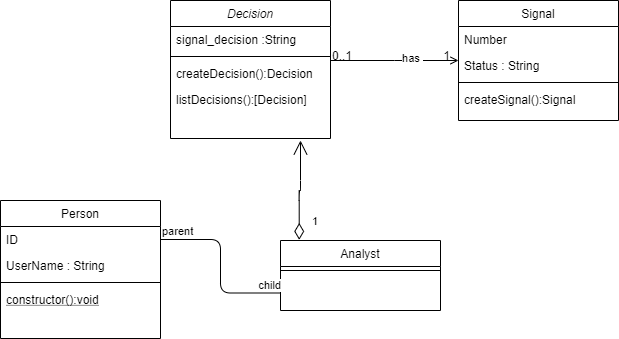

The diagram above was exported from draw.io. Its source (the exported page's mxGraphModel, read from the mxfile embedded in the PNG):
<mxGraphModel dx="1024" dy="592" grid="1" gridSize="10" guides="1" tooltips="1" connect="1" arrows="1" fold="1" page="1" pageScale="1" pageWidth="827" pageHeight="1169" math="0" shadow="0">
  <root>
    <mxCell id="WIyWlLk6GJQsqaUBKTNV-0" />
    <mxCell id="WIyWlLk6GJQsqaUBKTNV-1" parent="WIyWlLk6GJQsqaUBKTNV-0" />
    <mxCell id="zkfFHV4jXpPFQw0GAbJ--0" value="Decision" style="swimlane;fontStyle=2;align=center;verticalAlign=top;childLayout=stackLayout;horizontal=1;startSize=26;horizontalStack=0;resizeParent=1;resizeLast=0;collapsible=1;marginBottom=0;rounded=0;shadow=0;strokeWidth=1;" parent="WIyWlLk6GJQsqaUBKTNV-1" vertex="1">
      <mxGeometry x="220" y="120" width="160" height="138" as="geometry">
        <mxRectangle x="230" y="140" width="160" height="26" as="alternateBounds" />
      </mxGeometry>
    </mxCell>
    <mxCell id="zkfFHV4jXpPFQw0GAbJ--1" value="signal_decision :String &#10;" style="text;align=left;verticalAlign=top;spacingLeft=4;spacingRight=4;overflow=hidden;rotatable=0;points=[[0,0.5],[1,0.5]];portConstraint=eastwest;" parent="zkfFHV4jXpPFQw0GAbJ--0" vertex="1">
      <mxGeometry y="26" width="160" height="26" as="geometry" />
    </mxCell>
    <mxCell id="zkfFHV4jXpPFQw0GAbJ--4" value="" style="line;html=1;strokeWidth=1;align=left;verticalAlign=middle;spacingTop=-1;spacingLeft=3;spacingRight=3;rotatable=0;labelPosition=right;points=[];portConstraint=eastwest;" parent="zkfFHV4jXpPFQw0GAbJ--0" vertex="1">
      <mxGeometry y="52" width="160" height="8" as="geometry" />
    </mxCell>
    <mxCell id="zkfFHV4jXpPFQw0GAbJ--5" value="createDecision():Decision&#10;&#10;" style="text;align=left;verticalAlign=top;spacingLeft=4;spacingRight=4;overflow=hidden;rotatable=0;points=[[0,0.5],[1,0.5]];portConstraint=eastwest;" parent="zkfFHV4jXpPFQw0GAbJ--0" vertex="1">
      <mxGeometry y="60" width="160" height="26" as="geometry" />
    </mxCell>
    <mxCell id="zkfFHV4jXpPFQw0GAbJ--11" value="listDecisions():[Decision]" style="text;align=left;verticalAlign=top;spacingLeft=4;spacingRight=4;overflow=hidden;rotatable=0;points=[[0,0.5],[1,0.5]];portConstraint=eastwest;" parent="zkfFHV4jXpPFQw0GAbJ--0" vertex="1">
      <mxGeometry y="86" width="160" height="26" as="geometry" />
    </mxCell>
    <mxCell id="zkfFHV4jXpPFQw0GAbJ--6" value="Person" style="swimlane;fontStyle=0;align=center;verticalAlign=top;childLayout=stackLayout;horizontal=1;startSize=26;horizontalStack=0;resizeParent=1;resizeLast=0;collapsible=1;marginBottom=0;rounded=0;shadow=0;strokeWidth=1;" parent="WIyWlLk6GJQsqaUBKTNV-1" vertex="1">
      <mxGeometry x="50" y="320" width="160" height="138" as="geometry">
        <mxRectangle x="130" y="380" width="160" height="26" as="alternateBounds" />
      </mxGeometry>
    </mxCell>
    <mxCell id="zkfFHV4jXpPFQw0GAbJ--7" value="ID" style="text;align=left;verticalAlign=top;spacingLeft=4;spacingRight=4;overflow=hidden;rotatable=0;points=[[0,0.5],[1,0.5]];portConstraint=eastwest;" parent="zkfFHV4jXpPFQw0GAbJ--6" vertex="1">
      <mxGeometry y="26" width="160" height="26" as="geometry" />
    </mxCell>
    <mxCell id="zkfFHV4jXpPFQw0GAbJ--8" value="UserName : String" style="text;align=left;verticalAlign=top;spacingLeft=4;spacingRight=4;overflow=hidden;rotatable=0;points=[[0,0.5],[1,0.5]];portConstraint=eastwest;rounded=0;shadow=0;html=0;" parent="zkfFHV4jXpPFQw0GAbJ--6" vertex="1">
      <mxGeometry y="52" width="160" height="26" as="geometry" />
    </mxCell>
    <mxCell id="zkfFHV4jXpPFQw0GAbJ--9" value="" style="line;html=1;strokeWidth=1;align=left;verticalAlign=middle;spacingTop=-1;spacingLeft=3;spacingRight=3;rotatable=0;labelPosition=right;points=[];portConstraint=eastwest;" parent="zkfFHV4jXpPFQw0GAbJ--6" vertex="1">
      <mxGeometry y="78" width="160" height="8" as="geometry" />
    </mxCell>
    <mxCell id="zkfFHV4jXpPFQw0GAbJ--10" value="constructor():void" style="text;align=left;verticalAlign=top;spacingLeft=4;spacingRight=4;overflow=hidden;rotatable=0;points=[[0,0.5],[1,0.5]];portConstraint=eastwest;fontStyle=4" parent="zkfFHV4jXpPFQw0GAbJ--6" vertex="1">
      <mxGeometry y="86" width="160" height="26" as="geometry" />
    </mxCell>
    <mxCell id="zkfFHV4jXpPFQw0GAbJ--13" value="Analyst" style="swimlane;fontStyle=0;align=center;verticalAlign=top;childLayout=stackLayout;horizontal=1;startSize=26;horizontalStack=0;resizeParent=1;resizeLast=0;collapsible=1;marginBottom=0;rounded=0;shadow=0;strokeWidth=1;" parent="WIyWlLk6GJQsqaUBKTNV-1" vertex="1">
      <mxGeometry x="330" y="360" width="160" height="70" as="geometry">
        <mxRectangle x="340" y="380" width="170" height="26" as="alternateBounds" />
      </mxGeometry>
    </mxCell>
    <mxCell id="zkfFHV4jXpPFQw0GAbJ--15" value="" style="line;html=1;strokeWidth=1;align=left;verticalAlign=middle;spacingTop=-1;spacingLeft=3;spacingRight=3;rotatable=0;labelPosition=right;points=[];portConstraint=eastwest;" parent="zkfFHV4jXpPFQw0GAbJ--13" vertex="1">
      <mxGeometry y="26" width="160" height="8" as="geometry" />
    </mxCell>
    <mxCell id="zkfFHV4jXpPFQw0GAbJ--17" value="Signal" style="swimlane;fontStyle=0;align=center;verticalAlign=top;childLayout=stackLayout;horizontal=1;startSize=26;horizontalStack=0;resizeParent=1;resizeLast=0;collapsible=1;marginBottom=0;rounded=0;shadow=0;strokeWidth=1;" parent="WIyWlLk6GJQsqaUBKTNV-1" vertex="1">
      <mxGeometry x="508" y="120" width="160" height="120" as="geometry">
        <mxRectangle x="550" y="140" width="160" height="26" as="alternateBounds" />
      </mxGeometry>
    </mxCell>
    <mxCell id="zkfFHV4jXpPFQw0GAbJ--18" value="Number" style="text;align=left;verticalAlign=top;spacingLeft=4;spacingRight=4;overflow=hidden;rotatable=0;points=[[0,0.5],[1,0.5]];portConstraint=eastwest;" parent="zkfFHV4jXpPFQw0GAbJ--17" vertex="1">
      <mxGeometry y="26" width="160" height="26" as="geometry" />
    </mxCell>
    <mxCell id="zkfFHV4jXpPFQw0GAbJ--19" value="Status : String" style="text;align=left;verticalAlign=top;spacingLeft=4;spacingRight=4;overflow=hidden;rotatable=0;points=[[0,0.5],[1,0.5]];portConstraint=eastwest;rounded=0;shadow=0;html=0;" parent="zkfFHV4jXpPFQw0GAbJ--17" vertex="1">
      <mxGeometry y="52" width="160" height="26" as="geometry" />
    </mxCell>
    <mxCell id="zkfFHV4jXpPFQw0GAbJ--23" value="" style="line;html=1;strokeWidth=1;align=left;verticalAlign=middle;spacingTop=-1;spacingLeft=3;spacingRight=3;rotatable=0;labelPosition=right;points=[];portConstraint=eastwest;" parent="zkfFHV4jXpPFQw0GAbJ--17" vertex="1">
      <mxGeometry y="78" width="160" height="8" as="geometry" />
    </mxCell>
    <mxCell id="zkfFHV4jXpPFQw0GAbJ--24" value="createSignal():Signal" style="text;align=left;verticalAlign=top;spacingLeft=4;spacingRight=4;overflow=hidden;rotatable=0;points=[[0,0.5],[1,0.5]];portConstraint=eastwest;" parent="zkfFHV4jXpPFQw0GAbJ--17" vertex="1">
      <mxGeometry y="86" width="160" height="26" as="geometry" />
    </mxCell>
    <mxCell id="zkfFHV4jXpPFQw0GAbJ--26" value="" style="endArrow=open;shadow=0;strokeWidth=1;rounded=0;endFill=1;edgeStyle=elbowEdgeStyle;elbow=vertical;" parent="WIyWlLk6GJQsqaUBKTNV-1" source="zkfFHV4jXpPFQw0GAbJ--0" target="zkfFHV4jXpPFQw0GAbJ--17" edge="1">
      <mxGeometry x="0.5" y="41" relative="1" as="geometry">
        <mxPoint x="380" y="192" as="sourcePoint" />
        <mxPoint x="540" y="192" as="targetPoint" />
        <mxPoint x="-40" y="32" as="offset" />
      </mxGeometry>
    </mxCell>
    <mxCell id="zkfFHV4jXpPFQw0GAbJ--27" value="0..1" style="resizable=0;align=left;verticalAlign=bottom;labelBackgroundColor=none;fontSize=12;" parent="zkfFHV4jXpPFQw0GAbJ--26" connectable="0" vertex="1">
      <mxGeometry x="-1" relative="1" as="geometry">
        <mxPoint y="4" as="offset" />
      </mxGeometry>
    </mxCell>
    <mxCell id="zkfFHV4jXpPFQw0GAbJ--28" value="1" style="resizable=0;align=right;verticalAlign=bottom;labelBackgroundColor=none;fontSize=12;" parent="zkfFHV4jXpPFQw0GAbJ--26" connectable="0" vertex="1">
      <mxGeometry x="1" relative="1" as="geometry">
        <mxPoint x="-7" y="4" as="offset" />
      </mxGeometry>
    </mxCell>
    <mxCell id="KaxNruxnwz4hW2ieLCmV-0" value="has&amp;nbsp;" style="edgeLabel;html=1;align=center;verticalAlign=middle;resizable=0;points=[];" vertex="1" connectable="0" parent="zkfFHV4jXpPFQw0GAbJ--26">
      <mxGeometry x="0.2594" y="3" relative="1" as="geometry">
        <mxPoint as="offset" />
      </mxGeometry>
    </mxCell>
    <mxCell id="KaxNruxnwz4hW2ieLCmV-2" value="" style="endArrow=none;html=1;edgeStyle=orthogonalEdgeStyle;exitX=1;exitY=0.5;exitDx=0;exitDy=0;entryX=0;entryY=0.75;entryDx=0;entryDy=0;" edge="1" parent="WIyWlLk6GJQsqaUBKTNV-1" source="zkfFHV4jXpPFQw0GAbJ--7" target="zkfFHV4jXpPFQw0GAbJ--13">
      <mxGeometry relative="1" as="geometry">
        <mxPoint x="330" y="310" as="sourcePoint" />
        <mxPoint x="490" y="310" as="targetPoint" />
      </mxGeometry>
    </mxCell>
    <mxCell id="KaxNruxnwz4hW2ieLCmV-3" value="parent" style="edgeLabel;resizable=0;html=1;align=left;verticalAlign=bottom;" connectable="0" vertex="1" parent="KaxNruxnwz4hW2ieLCmV-2">
      <mxGeometry x="-1" relative="1" as="geometry" />
    </mxCell>
    <mxCell id="KaxNruxnwz4hW2ieLCmV-4" value="child" style="edgeLabel;resizable=0;html=1;align=right;verticalAlign=bottom;" connectable="0" vertex="1" parent="KaxNruxnwz4hW2ieLCmV-2">
      <mxGeometry x="1" relative="1" as="geometry" />
    </mxCell>
    <mxCell id="KaxNruxnwz4hW2ieLCmV-5" value="1" style="endArrow=open;html=1;endSize=12;startArrow=diamondThin;startSize=14;startFill=0;edgeStyle=orthogonalEdgeStyle;align=left;verticalAlign=bottom;exitX=0.117;exitY=-0.009;exitDx=0;exitDy=0;exitPerimeter=0;" edge="1" parent="WIyWlLk6GJQsqaUBKTNV-1" source="zkfFHV4jXpPFQw0GAbJ--13">
      <mxGeometry x="-0.8139" y="-11" relative="1" as="geometry">
        <mxPoint x="330" y="310" as="sourcePoint" />
        <mxPoint x="350" y="260" as="targetPoint" />
        <mxPoint as="offset" />
      </mxGeometry>
    </mxCell>
  </root>
</mxGraphModel>